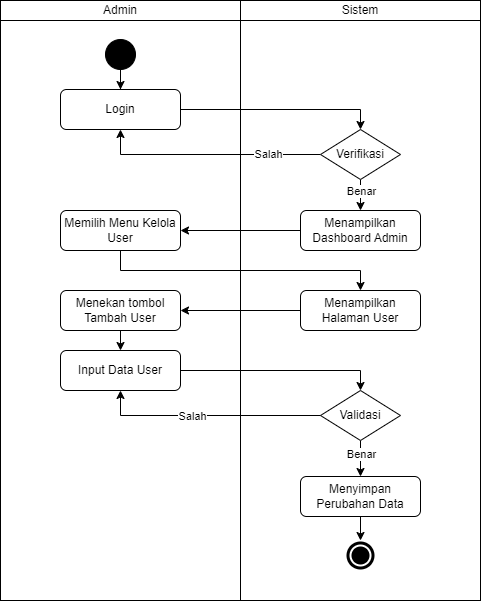

The diagram above was exported from draw.io. Its source (the exported page's mxGraphModel, read from the mxfile embedded in the PNG):
<mxGraphModel dx="-102" dy="-681" grid="1" gridSize="10" guides="1" tooltips="1" connect="1" arrows="1" fold="1" page="1" pageScale="1" pageWidth="850" pageHeight="1100" math="0" shadow="0">
  <root>
    <mxCell id="0" />
    <mxCell id="1" parent="0" />
    <mxCell id="2" value="Admin" style="rounded=0;whiteSpace=wrap;html=1;" parent="1" vertex="1">
      <mxGeometry x="1460" y="1400" width="240" height="20" as="geometry" />
    </mxCell>
    <mxCell id="3" value="" style="rounded=0;whiteSpace=wrap;html=1;" parent="1" vertex="1">
      <mxGeometry x="1460" y="1420" width="240" height="580" as="geometry" />
    </mxCell>
    <mxCell id="4" value="Sistem" style="rounded=0;whiteSpace=wrap;html=1;" parent="1" vertex="1">
      <mxGeometry x="1700" y="1400" width="240" height="20" as="geometry" />
    </mxCell>
    <mxCell id="5" value="" style="rounded=0;whiteSpace=wrap;html=1;" parent="1" vertex="1">
      <mxGeometry x="1700" y="1420" width="240" height="580" as="geometry" />
    </mxCell>
    <mxCell id="6" value="" style="ellipse;shape=doubleEllipse;whiteSpace=wrap;html=1;aspect=fixed;labelBackgroundColor=#000000;fillColor=#000000;strokeColor=#FFFFFF;strokeWidth=2;" parent="1" vertex="1">
      <mxGeometry x="1805" y="1940" width="30" height="30" as="geometry" />
    </mxCell>
    <mxCell id="7" style="edgeStyle=orthogonalEdgeStyle;rounded=0;orthogonalLoop=1;jettySize=auto;html=1;" parent="1" source="8" target="10" edge="1">
      <mxGeometry relative="1" as="geometry" />
    </mxCell>
    <mxCell id="8" value="" style="ellipse;whiteSpace=wrap;html=1;aspect=fixed;fillColor=#000000;labelBackgroundColor=#000000;shadow=0;gradientColor=none;" parent="1" vertex="1">
      <mxGeometry x="1565" y="1439" width="30" height="30" as="geometry" />
    </mxCell>
    <mxCell id="10" value="Login" style="rounded=1;whiteSpace=wrap;html=1;" parent="1" vertex="1">
      <mxGeometry x="1520" y="1489" width="120" height="40" as="geometry" />
    </mxCell>
    <mxCell id="14" style="edgeStyle=orthogonalEdgeStyle;rounded=0;orthogonalLoop=1;jettySize=auto;html=1;" parent="1" source="15" target="20" edge="1">
      <mxGeometry relative="1" as="geometry">
        <Array as="points">
          <mxPoint x="1580" y="1670" />
          <mxPoint x="1820" y="1670" />
        </Array>
      </mxGeometry>
    </mxCell>
    <mxCell id="15" value="Memilih Menu Kelola User" style="rounded=1;whiteSpace=wrap;html=1;" parent="1" vertex="1">
      <mxGeometry x="1520" y="1610" width="120" height="40" as="geometry" />
    </mxCell>
    <mxCell id="16" style="edgeStyle=orthogonalEdgeStyle;rounded=0;orthogonalLoop=1;jettySize=auto;html=1;" parent="1" source="17" target="15" edge="1">
      <mxGeometry relative="1" as="geometry" />
    </mxCell>
    <mxCell id="17" value="Menampilkan Dashboard Admin" style="rounded=1;whiteSpace=wrap;html=1;" parent="1" vertex="1">
      <mxGeometry x="1760" y="1610" width="120" height="40" as="geometry" />
    </mxCell>
    <mxCell id="18" value="Menekan tombol Tambah User" style="rounded=1;whiteSpace=wrap;html=1;" parent="1" vertex="1">
      <mxGeometry x="1520" y="1690" width="120" height="40" as="geometry" />
    </mxCell>
    <mxCell id="19" style="edgeStyle=orthogonalEdgeStyle;rounded=0;orthogonalLoop=1;jettySize=auto;html=1;" parent="1" source="20" target="18" edge="1">
      <mxGeometry relative="1" as="geometry" />
    </mxCell>
    <mxCell id="20" value="Menampilkan Halaman User" style="rounded=1;whiteSpace=wrap;html=1;" parent="1" vertex="1">
      <mxGeometry x="1760" y="1690" width="120" height="40" as="geometry" />
    </mxCell>
    <mxCell id="49" style="edgeStyle=none;html=1;entryX=0.5;entryY=0;entryDx=0;entryDy=0;" parent="1" source="22" target="6" edge="1">
      <mxGeometry relative="1" as="geometry" />
    </mxCell>
    <mxCell id="22" value="Menyimpan Perubahan Data" style="rounded=1;whiteSpace=wrap;html=1;" parent="1" vertex="1">
      <mxGeometry x="1760" y="1876" width="120" height="40" as="geometry" />
    </mxCell>
    <mxCell id="23" style="edgeStyle=orthogonalEdgeStyle;rounded=0;orthogonalLoop=1;jettySize=auto;html=1;startArrow=none;exitX=0.5;exitY=1;exitDx=0;exitDy=0;entryX=0.5;entryY=0;entryDx=0;entryDy=0;" parent="1" source="13" target="22" edge="1">
      <mxGeometry relative="1" as="geometry">
        <mxPoint x="1750" y="1850" as="targetPoint" />
        <Array as="points" />
      </mxGeometry>
    </mxCell>
    <mxCell id="51" value="Benar" style="edgeLabel;html=1;align=center;verticalAlign=middle;resizable=0;points=[];" parent="23" vertex="1" connectable="0">
      <mxGeometry x="-0.274" relative="1" as="geometry">
        <mxPoint as="offset" />
      </mxGeometry>
    </mxCell>
    <mxCell id="24" style="edgeStyle=orthogonalEdgeStyle;rounded=0;orthogonalLoop=1;jettySize=auto;html=1;entryX=0.5;entryY=1;entryDx=0;entryDy=0;exitX=0;exitY=0.5;exitDx=0;exitDy=0;" parent="1" source="31" edge="1">
      <mxGeometry relative="1" as="geometry">
        <mxPoint x="1780" y="1554" as="sourcePoint" />
        <mxPoint x="1580" y="1529" as="targetPoint" />
        <Array as="points">
          <mxPoint x="1580" y="1554" />
        </Array>
      </mxGeometry>
    </mxCell>
    <mxCell id="25" value="Salah" style="edgeLabel;html=1;align=center;verticalAlign=middle;resizable=0;points=[];" parent="24" connectable="0" vertex="1">
      <mxGeometry x="-0.5319" y="2" relative="1" as="geometry">
        <mxPoint y="-3" as="offset" />
      </mxGeometry>
    </mxCell>
    <mxCell id="27" value="Input Data User" style="rounded=1;whiteSpace=wrap;html=1;" parent="1" vertex="1">
      <mxGeometry x="1520" y="1750" width="120" height="40" as="geometry" />
    </mxCell>
    <mxCell id="29" style="edgeStyle=orthogonalEdgeStyle;rounded=0;orthogonalLoop=1;jettySize=auto;html=1;exitX=0.5;exitY=1;exitDx=0;exitDy=0;entryX=0.5;entryY=0;entryDx=0;entryDy=0;" parent="1" source="18" target="27" edge="1">
      <mxGeometry relative="1" as="geometry">
        <mxPoint x="1770" y="1720" as="sourcePoint" />
        <mxPoint x="1650" y="1720" as="targetPoint" />
      </mxGeometry>
    </mxCell>
    <mxCell id="13" value="Validasi" style="rhombus;whiteSpace=wrap;html=1;" parent="1" vertex="1">
      <mxGeometry x="1780" y="1790" width="80" height="50" as="geometry" />
    </mxCell>
    <mxCell id="37" style="edgeStyle=none;html=1;entryX=0.5;entryY=0;entryDx=0;entryDy=0;" parent="1" source="31" target="17" edge="1">
      <mxGeometry relative="1" as="geometry" />
    </mxCell>
    <mxCell id="31" value="Verifikasi" style="rhombus;whiteSpace=wrap;html=1;" parent="1" vertex="1">
      <mxGeometry x="1780" y="1529" width="80" height="50" as="geometry" />
    </mxCell>
    <mxCell id="38" style="edgeStyle=orthogonalEdgeStyle;rounded=0;orthogonalLoop=1;jettySize=auto;html=1;entryX=0.5;entryY=0;entryDx=0;entryDy=0;exitX=1;exitY=0.5;exitDx=0;exitDy=0;" parent="1" source="10" target="31" edge="1">
      <mxGeometry relative="1" as="geometry">
        <mxPoint x="1790" y="1564" as="sourcePoint" />
        <mxPoint x="1590" y="1539" as="targetPoint" />
        <Array as="points">
          <mxPoint x="1820" y="1509" />
        </Array>
      </mxGeometry>
    </mxCell>
    <mxCell id="40" value="Benar" style="edgeLabel;html=1;align=center;verticalAlign=middle;resizable=0;points=[];" parent="1" connectable="0" vertex="1">
      <mxGeometry x="1820.002857142857" y="1590" as="geometry" />
    </mxCell>
    <mxCell id="42" style="edgeStyle=orthogonalEdgeStyle;rounded=0;orthogonalLoop=1;jettySize=auto;html=1;exitX=1;exitY=0.5;exitDx=0;exitDy=0;entryX=0.5;entryY=0;entryDx=0;entryDy=0;" parent="1" source="27" target="13" edge="1">
      <mxGeometry relative="1" as="geometry">
        <mxPoint x="1770" y="1720" as="sourcePoint" />
        <mxPoint x="1650" y="1720" as="targetPoint" />
        <Array as="points">
          <mxPoint x="1820" y="1770" />
        </Array>
      </mxGeometry>
    </mxCell>
    <mxCell id="44" style="edgeStyle=orthogonalEdgeStyle;rounded=0;orthogonalLoop=1;jettySize=auto;html=1;exitX=0;exitY=0.5;exitDx=0;exitDy=0;entryX=0.5;entryY=1;entryDx=0;entryDy=0;" parent="1" source="13" target="27" edge="1">
      <mxGeometry relative="1" as="geometry">
        <mxPoint x="1770" y="1720" as="sourcePoint" />
        <mxPoint x="1650" y="1720" as="targetPoint" />
      </mxGeometry>
    </mxCell>
    <mxCell id="48" value="Salah" style="edgeLabel;html=1;align=center;verticalAlign=middle;resizable=0;points=[];" parent="44" vertex="1" connectable="0">
      <mxGeometry x="0.1467" y="2" relative="1" as="geometry">
        <mxPoint y="-2" as="offset" />
      </mxGeometry>
    </mxCell>
  </root>
</mxGraphModel>